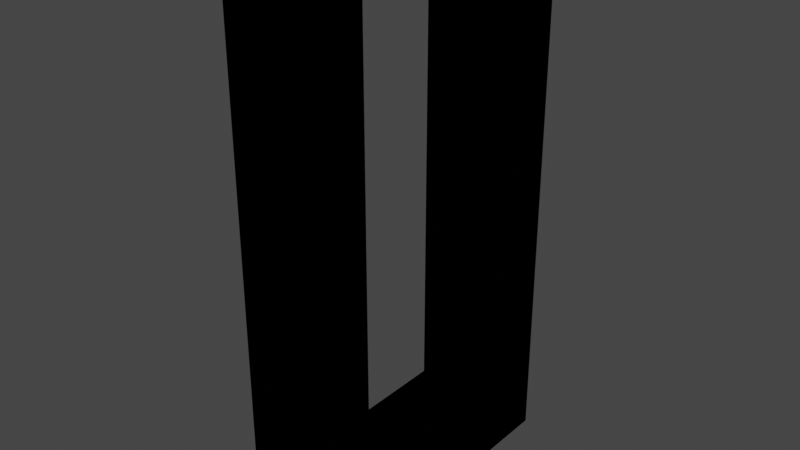 # Source: frame.blend  (saved by Blender 3.2.14; exported with 4.5.12 LTS)
import bpy
from mathutils import Matrix  # noqa: F401  (used for matrix-valued properties, if any)

bpy.ops.wm.read_factory_settings(use_empty=True)
scene = bpy.context.scene
scene.name = 'Scene'

# ---- collections
col_collection = bpy.data.collections.new('Collection'); scene.collection.children.link(col_collection)

# ---- materials (node trees are filled in below, after node groups)
mat_material = bpy.data.materials.new('Material')
mat_material.alpha_threshold = 0.0
mat_material.use_transparent_shadow = False
mat_material.line_color = (0.0, 0.0, 0.0, 1.0)

# ---- material node trees
mat_material.use_nodes = True; mat_material.node_tree.nodes.clear()
_N = mat_material.node_tree.nodes; _L = mat_material.node_tree.links
n0 = _N.new('ShaderNodeOutputMaterial'); n0.name = 'Material Output'; n0.location = (300, 300)
n1 = _N.new('ShaderNodeBsdfPrincipled'); n1.name = 'Principled BSDF'; n1.location = (10, 300)
n1.distribution = 'GGX'
n1.subsurface_method = 'RANDOM_WALK_SKIN'
n1.inputs[0].default_value = (0.16, 0.16, 0.16, 1.0)
n1.inputs[2].default_value = 0.4
n1.inputs[3].default_value = 1.45
n1.inputs[27].default_value = (0.0, 0.0, 0.0, 1.0)
n1.inputs[28].default_value = 1.0
_L.new(n1.outputs[0], n0.inputs[0])
n0.is_active_output = True

# ---- world
world_world = bpy.data.worlds.new('World'); scene.world = world_world
world_world.use_nodes = True; world_world.node_tree.nodes.clear()
_N = world_world.node_tree.nodes; _L = world_world.node_tree.links
n0 = _N.new('ShaderNodeOutputWorld'); n0.name = 'World Output'; n0.location = (300, 300)
n1 = _N.new('ShaderNodeBackground'); n1.name = 'Background'; n1.location = (10, 300)
n1.inputs[0].default_value = (0.05088, 0.05088, 0.05088, 1.0)
_L.new(n1.outputs[0], n0.inputs[0])
n0.is_active_output = True
world_world.color = (0.05088, 0.05088, 0.05088)
world_world.use_sun_shadow = False
world_world.sun_shadow_jitter_overblur = 0.0

# ---- meshes
me_cube = bpy.data.meshes.new('Cube')
me_cube.from_pydata([(4.822, 11.29, 1.0), (4.822, 11.29, -1.0), (-4.822, 11.29, 1.0), (-4.822, 11.29, -1.0), (-4.822, 0.0, -1.0), (4.822, 0.0, 1.0), (-4.822, 0.0, 1.0), (4.822, 0.0, -1.0), (-4.822, 9.155, 1.0), (4.822, 9.155, -1.0), (-4.822, 9.155, -1.0), (4.822, 9.155, 1.0), (4.822, 11.29, -42.95), (-4.822, 11.29, -42.95), (4.822, 9.155, -42.95), (-4.822, 9.155, -42.95), (4.822, 11.29, -40.87), (-4.822, 11.29, -40.87), (4.822, 9.155, -40.87), (-4.822, 9.155, -40.87), (4.822, -0.1131, -42.95), (-4.822, -0.1131, -42.95), (4.822, -0.1131, -40.87), (-4.822, -0.1131, -40.87)], [], [(10, 8, 2, 3), (3, 2, 0, 1), (9, 11, 5, 7), (10, 9, 7, 4), (11, 8, 6, 5), (0, 2, 8, 11), (17, 16, 12, 13), (1, 0, 11, 9), (4, 6, 8, 10), (13, 12, 14, 15), (16, 18, 14, 12), (19, 17, 13, 15), (18, 19, 23, 22), (9, 10, 19, 18), (10, 3, 17, 19), (1, 9, 18, 16), (3, 1, 16, 17), (22, 23, 21, 20), (14, 18, 22, 20), (19, 15, 21, 23), (15, 14, 20, 21)])
_uv = me_cube.uv_layers.new(name='UVMap')
_uv.uv.foreach_set('vector', [0.375, 0.2263, 0.625, 0.2263, 0.625, 0.25, 0.375, 0.25, 0.375, 0.25, 0.625, 0.25, 0.625, 0.5, 0.375, 0.5, 0.375, 0.5237, 0.625, 0.5237, 0.625, 0.625, 0.375, 0.625, 0.125, 0.5237, 0.375, 0.5237, 0.375, 0.625, 0.125, 0.625, 0.625, 0.5237, 0.875, 0.5237, 0.875, 0.625, 0.625, 0.625, 0.625, 0.5, 0.875, 0.5, 0.875, 0.5237, 0.625, 0.5237, 0.375, 0.25, 0.375, 0.5, 0.375, 0.5, 0.375, 0.25, 0.375, 0.5, 0.625, 0.5, 0.625, 0.5237, 0.375, 0.5237, 0.375, 0.125, 0.625, 0.125, 0.625, 0.2263, 0.375, 0.2263, 0.125, 0.5, 0.375, 0.5, 0.375, 0.5237, 0.125, 0.5237, 0.375, 0.5, 0.375, 0.5237, 0.375, 0.5237, 0.375, 0.5, 0.375, 0.2263, 0.375, 0.25, 0.375, 0.25, 0.375, 0.2263, 0.375, 0.5237, 0.125, 0.5237, 0.125, 0.5237, 0.375, 0.5237, 0.375, 0.5237, 0.125, 0.5237, 0.125, 0.5237, 0.375, 0.5237, 0.375, 0.2263, 0.375, 0.25, 0.375, 0.25, 0.375, 0.2263, 0.375, 0.5, 0.375, 0.5237, 0.375, 0.5237, 0.375, 0.5, 0.375, 0.25, 0.375, 0.5, 0.375, 0.5, 0.375, 0.25, 0.375, 0.5237, 0.125, 0.5237, 0.125, 0.5237, 0.375, 0.5237, 0.375, 0.5237, 0.375, 0.5237, 0.375, 0.5237, 0.375, 0.5237, 0.375, 0.2263, 0.375, 0.2263, 0.375, 0.2263, 0.375, 0.2263, 0.125, 0.5237, 0.375, 0.5237, 0.375, 0.5237, 0.125, 0.5237])
me_cube.materials.append(mat_material)
me_cube.use_mirror_vertex_groups = False
me_cube.update()

# ---- objects
ob_cube = bpy.data.objects.new('Cube', me_cube)

# ---- transforms, parenting, visibility, modifiers, constraints
ob_cube.location = (0.0, 0.0, 0.0)
ob_cube.lock_rotations_4d = False
ob_cube.empty_display_type = 'ARROWS'
ob_cube.lineart.crease_threshold = 0.0
_m = ob_cube.modifiers.new('Mirror', 'MIRROR')
_m.use_axis = (True, True, False)

# ---- collection membership
col_collection.objects.link(ob_cube)

# ---- scene / render settings (as saved in the file)
scene.frame_start = 1; scene.frame_end = 250; scene.frame_set(1)
scene.render.engine = 'BLENDER_EEVEE_NEXT'
scene.cycles.sampling_pattern = 'TABULATED_SOBOL'
scene.cycles.use_light_tree = False
scene.view_settings.view_transform = 'Filmic'
bpy.context.view_layer.update()

# ---- added for rendering (the .blend has no active camera and no usable light): camera, sun
cam_auto = bpy.data.cameras.new('AutoCamera')
cam_auto.lens = 50.0
cam_auto.sensor_width = 36.0
cam_auto.clip_end = 1000.0
ob_auto_camera = bpy.data.objects.new('AutoCamera', cam_auto)
scene.collection.objects.link(ob_auto_camera)
ob_auto_camera.location = (46.5864, -55.9037, 16.2919)
ob_auto_camera.rotation_euler = (1.09748, -7.21219e-08, 0.694738)
scene.camera = ob_auto_camera
light_auto_sun = bpy.data.lights.new('AutoSun', 'SUN')
light_auto_sun.energy = 3.0
light_auto_sun.angle = 0.0523599
ob_auto_sun = bpy.data.objects.new('AutoSun', light_auto_sun)
scene.collection.objects.link(ob_auto_sun)
ob_auto_sun.rotation_euler = (0.872665, 0.174533, 0.523599)
bpy.context.view_layer.update()
